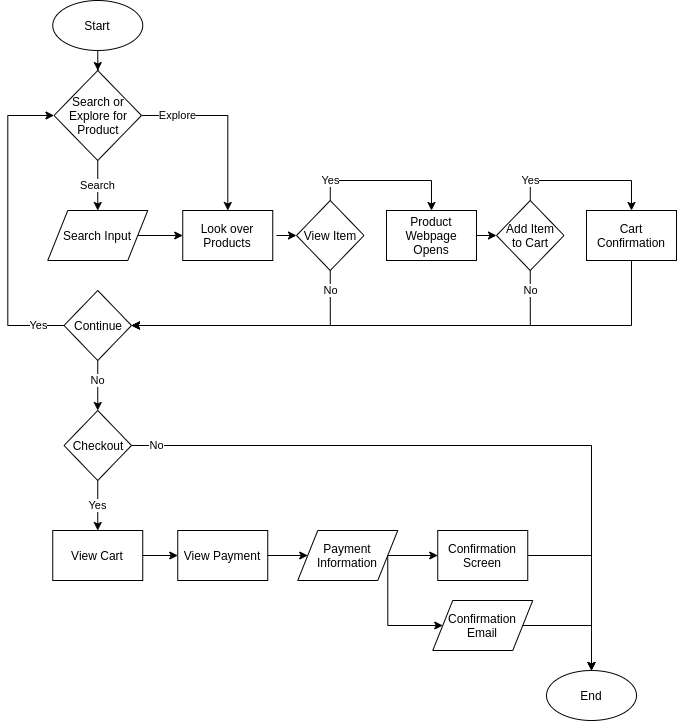

The diagram above was exported from draw.io. Its source (the exported page's mxGraphModel, read from the mxfile embedded in the PNG):
<mxGraphModel dx="1118" dy="770" grid="1" gridSize="10" guides="1" tooltips="1" connect="1" arrows="1" fold="1" page="1" pageScale="1" pageWidth="850" pageHeight="1100" math="0" shadow="0">
  <root>
    <mxCell id="0" />
    <mxCell id="1" parent="0" />
    <mxCell id="8" value="" style="edgeStyle=orthogonalEdgeStyle;rounded=0;orthogonalLoop=1;jettySize=auto;html=1;" edge="1" parent="1" source="2" target="7">
      <mxGeometry relative="1" as="geometry" />
    </mxCell>
    <mxCell id="2" value="Start" style="ellipse;whiteSpace=wrap;html=1;" vertex="1" parent="1">
      <mxGeometry x="196.25" y="40" width="90" height="50" as="geometry" />
    </mxCell>
    <mxCell id="12" style="edgeStyle=orthogonalEdgeStyle;rounded=0;orthogonalLoop=1;jettySize=auto;html=1;exitX=1;exitY=0.5;exitDx=0;exitDy=0;entryX=0;entryY=0.5;entryDx=0;entryDy=0;" edge="1" parent="1" source="6" target="10">
      <mxGeometry relative="1" as="geometry" />
    </mxCell>
    <mxCell id="6" value="Search Input" style="shape=parallelogram;perimeter=parallelogramPerimeter;whiteSpace=wrap;html=1;fixedSize=1;" vertex="1" parent="1">
      <mxGeometry x="191.25" y="250" width="100" height="50" as="geometry" />
    </mxCell>
    <mxCell id="9" value="Search" style="edgeStyle=orthogonalEdgeStyle;rounded=0;orthogonalLoop=1;jettySize=auto;html=1;exitX=0.5;exitY=1;exitDx=0;exitDy=0;entryX=0.5;entryY=0;entryDx=0;entryDy=0;" edge="1" parent="1" source="7" target="6">
      <mxGeometry relative="1" as="geometry" />
    </mxCell>
    <mxCell id="11" value="Explore" style="edgeStyle=orthogonalEdgeStyle;rounded=0;orthogonalLoop=1;jettySize=auto;html=1;exitX=1;exitY=0.5;exitDx=0;exitDy=0;" edge="1" parent="1" source="7" target="10">
      <mxGeometry x="-0.6" relative="1" as="geometry">
        <mxPoint as="offset" />
      </mxGeometry>
    </mxCell>
    <mxCell id="7" value="Search or Explore for Product" style="rhombus;whiteSpace=wrap;html=1;" vertex="1" parent="1">
      <mxGeometry x="197.5" y="110" width="87.5" height="90" as="geometry" />
    </mxCell>
    <mxCell id="14" style="edgeStyle=orthogonalEdgeStyle;rounded=0;orthogonalLoop=1;jettySize=auto;html=1;entryX=0;entryY=0.5;entryDx=0;entryDy=0;" edge="1" parent="1" target="13">
      <mxGeometry relative="1" as="geometry">
        <mxPoint x="420" y="275" as="sourcePoint" />
      </mxGeometry>
    </mxCell>
    <mxCell id="10" value="Look over Products" style="whiteSpace=wrap;html=1;" vertex="1" parent="1">
      <mxGeometry x="326.25" y="250" width="90" height="50" as="geometry" />
    </mxCell>
    <mxCell id="36" value="Yes" style="edgeStyle=orthogonalEdgeStyle;rounded=0;orthogonalLoop=1;jettySize=auto;html=1;exitX=0.5;exitY=0;exitDx=0;exitDy=0;entryX=0.5;entryY=0;entryDx=0;entryDy=0;" edge="1" parent="1" source="13" target="18">
      <mxGeometry x="-0.7354" relative="1" as="geometry">
        <mxPoint as="offset" />
      </mxGeometry>
    </mxCell>
    <mxCell id="39" value="No" style="edgeStyle=orthogonalEdgeStyle;rounded=0;orthogonalLoop=1;jettySize=auto;html=1;exitX=0.5;exitY=1;exitDx=0;exitDy=0;entryX=1;entryY=0.5;entryDx=0;entryDy=0;" edge="1" parent="1" source="13" target="15">
      <mxGeometry x="-0.8424" relative="1" as="geometry">
        <mxPoint as="offset" />
      </mxGeometry>
    </mxCell>
    <mxCell id="13" value="View Item" style="rhombus;whiteSpace=wrap;html=1;" vertex="1" parent="1">
      <mxGeometry x="440" y="240" width="67.5" height="70" as="geometry" />
    </mxCell>
    <mxCell id="17" value="Yes" style="edgeStyle=orthogonalEdgeStyle;rounded=0;orthogonalLoop=1;jettySize=auto;html=1;exitX=0;exitY=0.5;exitDx=0;exitDy=0;entryX=0;entryY=0.5;entryDx=0;entryDy=0;" edge="1" parent="1" source="15" target="7">
      <mxGeometry x="-0.832" relative="1" as="geometry">
        <Array as="points">
          <mxPoint x="151.25" y="365" />
          <mxPoint x="151.25" y="155" />
        </Array>
        <mxPoint as="offset" />
      </mxGeometry>
    </mxCell>
    <mxCell id="32" value="No" style="edgeStyle=orthogonalEdgeStyle;rounded=0;orthogonalLoop=1;jettySize=auto;html=1;exitX=0.5;exitY=1;exitDx=0;exitDy=0;entryX=0.5;entryY=0;entryDx=0;entryDy=0;" edge="1" parent="1" source="15" target="31">
      <mxGeometry x="-0.2" relative="1" as="geometry">
        <mxPoint as="offset" />
      </mxGeometry>
    </mxCell>
    <mxCell id="15" value="Continue" style="rhombus;whiteSpace=wrap;html=1;" vertex="1" parent="1">
      <mxGeometry x="207.5" y="330" width="67.5" height="70" as="geometry" />
    </mxCell>
    <mxCell id="37" style="edgeStyle=orthogonalEdgeStyle;rounded=0;orthogonalLoop=1;jettySize=auto;html=1;exitX=1;exitY=0.5;exitDx=0;exitDy=0;entryX=0;entryY=0.5;entryDx=0;entryDy=0;" edge="1" parent="1" source="18" target="22">
      <mxGeometry relative="1" as="geometry" />
    </mxCell>
    <mxCell id="18" value="Product Webpage Opens" style="whiteSpace=wrap;html=1;" vertex="1" parent="1">
      <mxGeometry x="530" y="250" width="90" height="50" as="geometry" />
    </mxCell>
    <mxCell id="38" value="Yes" style="edgeStyle=orthogonalEdgeStyle;rounded=0;orthogonalLoop=1;jettySize=auto;html=1;exitX=0.5;exitY=0;exitDx=0;exitDy=0;entryX=0.5;entryY=0;entryDx=0;entryDy=0;" edge="1" parent="1" source="22" target="29">
      <mxGeometry x="-0.7354" relative="1" as="geometry">
        <mxPoint as="offset" />
      </mxGeometry>
    </mxCell>
    <mxCell id="40" value="No" style="edgeStyle=orthogonalEdgeStyle;rounded=0;orthogonalLoop=1;jettySize=auto;html=1;exitX=0.5;exitY=1;exitDx=0;exitDy=0;entryX=1;entryY=0.5;entryDx=0;entryDy=0;" edge="1" parent="1" source="22" target="15">
      <mxGeometry x="-0.9119" relative="1" as="geometry">
        <mxPoint as="offset" />
      </mxGeometry>
    </mxCell>
    <mxCell id="22" value="Add Item&lt;br&gt;to Cart" style="rhombus;whiteSpace=wrap;html=1;" vertex="1" parent="1">
      <mxGeometry x="640" y="240" width="67.5" height="70" as="geometry" />
    </mxCell>
    <mxCell id="41" style="edgeStyle=orthogonalEdgeStyle;rounded=0;orthogonalLoop=1;jettySize=auto;html=1;exitX=0.5;exitY=1;exitDx=0;exitDy=0;entryX=1;entryY=0.5;entryDx=0;entryDy=0;" edge="1" parent="1" source="29" target="15">
      <mxGeometry relative="1" as="geometry" />
    </mxCell>
    <mxCell id="29" value="Cart Confirmation" style="whiteSpace=wrap;html=1;" vertex="1" parent="1">
      <mxGeometry x="730" y="250" width="90" height="50" as="geometry" />
    </mxCell>
    <mxCell id="42" value="No" style="edgeStyle=orthogonalEdgeStyle;rounded=0;orthogonalLoop=1;jettySize=auto;html=1;exitX=1;exitY=0.5;exitDx=0;exitDy=0;entryX=0.5;entryY=0;entryDx=0;entryDy=0;" edge="1" parent="1" source="31" target="33">
      <mxGeometry x="-0.927" relative="1" as="geometry">
        <mxPoint as="offset" />
      </mxGeometry>
    </mxCell>
    <mxCell id="45" value="Yes" style="edgeStyle=orthogonalEdgeStyle;rounded=0;orthogonalLoop=1;jettySize=auto;html=1;exitX=0.5;exitY=1;exitDx=0;exitDy=0;entryX=0.5;entryY=0;entryDx=0;entryDy=0;" edge="1" parent="1" source="31" target="44">
      <mxGeometry relative="1" as="geometry" />
    </mxCell>
    <mxCell id="31" value="Checkout" style="rhombus;whiteSpace=wrap;html=1;" vertex="1" parent="1">
      <mxGeometry x="207.5" y="450" width="67.5" height="70" as="geometry" />
    </mxCell>
    <mxCell id="33" value="End" style="ellipse;whiteSpace=wrap;html=1;" vertex="1" parent="1">
      <mxGeometry x="690" y="710" width="90" height="50" as="geometry" />
    </mxCell>
    <mxCell id="47" style="edgeStyle=orthogonalEdgeStyle;rounded=0;orthogonalLoop=1;jettySize=auto;html=1;exitX=1;exitY=0.5;exitDx=0;exitDy=0;entryX=0;entryY=0.5;entryDx=0;entryDy=0;" edge="1" parent="1" source="44" target="46">
      <mxGeometry relative="1" as="geometry" />
    </mxCell>
    <mxCell id="44" value="View Cart" style="whiteSpace=wrap;html=1;" vertex="1" parent="1">
      <mxGeometry x="196.25" y="570" width="90" height="50" as="geometry" />
    </mxCell>
    <mxCell id="49" style="edgeStyle=orthogonalEdgeStyle;rounded=0;orthogonalLoop=1;jettySize=auto;html=1;exitX=1;exitY=0.5;exitDx=0;exitDy=0;entryX=0;entryY=0.5;entryDx=0;entryDy=0;" edge="1" parent="1" source="46" target="48">
      <mxGeometry relative="1" as="geometry" />
    </mxCell>
    <mxCell id="46" value="View Payment" style="whiteSpace=wrap;html=1;" vertex="1" parent="1">
      <mxGeometry x="321.25" y="570" width="90" height="50" as="geometry" />
    </mxCell>
    <mxCell id="52" style="edgeStyle=orthogonalEdgeStyle;rounded=0;orthogonalLoop=1;jettySize=auto;html=1;exitX=1;exitY=0.5;exitDx=0;exitDy=0;entryX=0;entryY=0.5;entryDx=0;entryDy=0;" edge="1" parent="1" source="48" target="50">
      <mxGeometry relative="1" as="geometry" />
    </mxCell>
    <mxCell id="53" style="edgeStyle=orthogonalEdgeStyle;rounded=0;orthogonalLoop=1;jettySize=auto;html=1;exitX=1;exitY=0.5;exitDx=0;exitDy=0;entryX=0;entryY=0.5;entryDx=0;entryDy=0;" edge="1" parent="1" source="48" target="51">
      <mxGeometry relative="1" as="geometry">
        <Array as="points">
          <mxPoint x="531.25" y="665" />
        </Array>
      </mxGeometry>
    </mxCell>
    <mxCell id="48" value="Payment Information" style="shape=parallelogram;perimeter=parallelogramPerimeter;whiteSpace=wrap;html=1;fixedSize=1;" vertex="1" parent="1">
      <mxGeometry x="441.25" y="570" width="100" height="50" as="geometry" />
    </mxCell>
    <mxCell id="54" style="edgeStyle=orthogonalEdgeStyle;rounded=0;orthogonalLoop=1;jettySize=auto;html=1;exitX=1;exitY=0.5;exitDx=0;exitDy=0;entryX=0.5;entryY=0;entryDx=0;entryDy=0;" edge="1" parent="1" source="50" target="33">
      <mxGeometry relative="1" as="geometry" />
    </mxCell>
    <mxCell id="50" value="Confirmation Screen" style="whiteSpace=wrap;html=1;" vertex="1" parent="1">
      <mxGeometry x="581.25" y="570" width="90" height="50" as="geometry" />
    </mxCell>
    <mxCell id="55" style="edgeStyle=orthogonalEdgeStyle;rounded=0;orthogonalLoop=1;jettySize=auto;html=1;exitX=1;exitY=0.5;exitDx=0;exitDy=0;entryX=0.5;entryY=0;entryDx=0;entryDy=0;" edge="1" parent="1" source="51" target="33">
      <mxGeometry relative="1" as="geometry" />
    </mxCell>
    <mxCell id="51" value="Confirmation Email" style="shape=parallelogram;perimeter=parallelogramPerimeter;whiteSpace=wrap;html=1;fixedSize=1;" vertex="1" parent="1">
      <mxGeometry x="576.25" y="640" width="100" height="50" as="geometry" />
    </mxCell>
  </root>
</mxGraphModel>